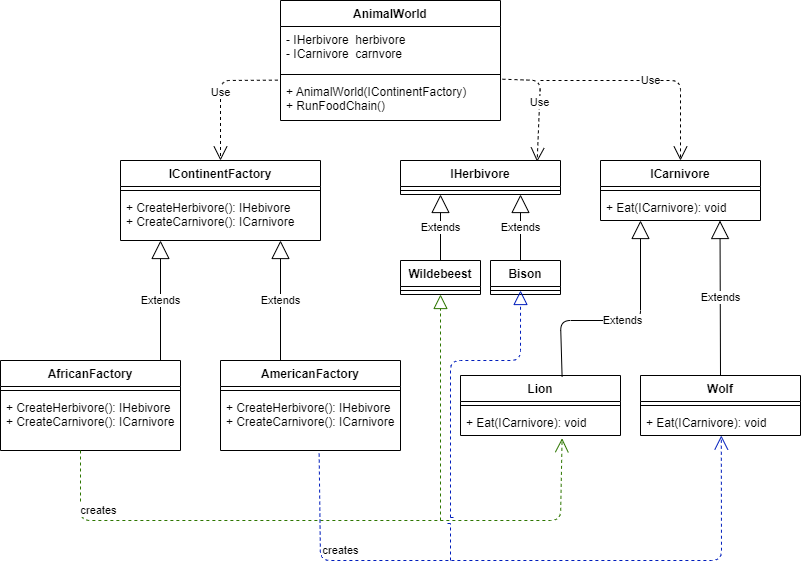

The diagram above was exported from draw.io. Its source (the exported page's mxGraphModel, read from the mxfile embedded in the PNG):
<mxGraphModel dx="1139" dy="729" grid="1" gridSize="10" guides="1" tooltips="1" connect="1" arrows="1" fold="1" page="1" pageScale="1" pageWidth="850" pageHeight="1100" math="0" shadow="0">
  <root>
    <mxCell id="0" />
    <mxCell id="1" parent="0" />
    <mxCell id="2" value="IContinentFactory" style="swimlane;fontStyle=1;align=center;verticalAlign=top;childLayout=stackLayout;horizontal=1;startSize=26;horizontalStack=0;resizeParent=1;resizeParentMax=0;resizeLast=0;collapsible=1;marginBottom=0;" parent="1" vertex="1">
      <mxGeometry x="160" y="200" width="200" height="80" as="geometry" />
    </mxCell>
    <mxCell id="4" value="" style="line;strokeWidth=1;fillColor=none;align=left;verticalAlign=middle;spacingTop=-1;spacingLeft=3;spacingRight=3;rotatable=0;labelPosition=right;points=[];portConstraint=eastwest;strokeColor=inherit;" parent="2" vertex="1">
      <mxGeometry y="26" width="200" height="8" as="geometry" />
    </mxCell>
    <mxCell id="5" value="+ CreateHerbivore(): IHebivore&#10;+ CreateCarnivore(): ICarnivore" style="text;strokeColor=none;fillColor=none;align=left;verticalAlign=top;spacingLeft=4;spacingRight=4;overflow=hidden;rotatable=0;points=[[0,0.5],[1,0.5]];portConstraint=eastwest;" parent="2" vertex="1">
      <mxGeometry y="34" width="200" height="46" as="geometry" />
    </mxCell>
    <mxCell id="7" value="AmericanFactory" style="swimlane;fontStyle=1;align=center;verticalAlign=top;childLayout=stackLayout;horizontal=1;startSize=26;horizontalStack=0;resizeParent=1;resizeParentMax=0;resizeLast=0;collapsible=1;marginBottom=0;" parent="1" vertex="1">
      <mxGeometry x="260" y="400" width="180" height="90" as="geometry" />
    </mxCell>
    <mxCell id="9" value="" style="line;strokeWidth=1;fillColor=none;align=left;verticalAlign=middle;spacingTop=-1;spacingLeft=3;spacingRight=3;rotatable=0;labelPosition=right;points=[];portConstraint=eastwest;strokeColor=inherit;" parent="7" vertex="1">
      <mxGeometry y="26" width="180" height="8" as="geometry" />
    </mxCell>
    <mxCell id="10" value="+ CreateHerbivore(): IHebivore&#10;+ CreateCarnivore(): ICarnivore" style="text;strokeColor=none;fillColor=none;align=left;verticalAlign=top;spacingLeft=4;spacingRight=4;overflow=hidden;rotatable=0;points=[[0,0.5],[1,0.5]];portConstraint=eastwest;" parent="7" vertex="1">
      <mxGeometry y="34" width="180" height="56" as="geometry" />
    </mxCell>
    <mxCell id="11" value="AfricanFactory" style="swimlane;fontStyle=1;align=center;verticalAlign=top;childLayout=stackLayout;horizontal=1;startSize=26;horizontalStack=0;resizeParent=1;resizeParentMax=0;resizeLast=0;collapsible=1;marginBottom=0;" parent="1" vertex="1">
      <mxGeometry x="40" y="400" width="180" height="90" as="geometry" />
    </mxCell>
    <mxCell id="13" value="" style="line;strokeWidth=1;fillColor=none;align=left;verticalAlign=middle;spacingTop=-1;spacingLeft=3;spacingRight=3;rotatable=0;labelPosition=right;points=[];portConstraint=eastwest;strokeColor=inherit;" parent="11" vertex="1">
      <mxGeometry y="26" width="180" height="8" as="geometry" />
    </mxCell>
    <mxCell id="14" value="+ CreateHerbivore(): IHebivore&#10;+ CreateCarnivore(): ICarnivore" style="text;strokeColor=none;fillColor=none;align=left;verticalAlign=top;spacingLeft=4;spacingRight=4;overflow=hidden;rotatable=0;points=[[0,0.5],[1,0.5]];portConstraint=eastwest;" parent="11" vertex="1">
      <mxGeometry y="34" width="180" height="56" as="geometry" />
    </mxCell>
    <mxCell id="15" value="IHerbivore" style="swimlane;fontStyle=1;align=center;verticalAlign=top;childLayout=stackLayout;horizontal=1;startSize=26;horizontalStack=0;resizeParent=1;resizeParentMax=0;resizeLast=0;collapsible=1;marginBottom=0;" parent="1" vertex="1">
      <mxGeometry x="440" y="200" width="160" height="34" as="geometry" />
    </mxCell>
    <mxCell id="17" value="" style="line;strokeWidth=1;fillColor=none;align=left;verticalAlign=middle;spacingTop=-1;spacingLeft=3;spacingRight=3;rotatable=0;labelPosition=right;points=[];portConstraint=eastwest;strokeColor=inherit;" parent="15" vertex="1">
      <mxGeometry y="26" width="160" height="8" as="geometry" />
    </mxCell>
    <mxCell id="19" value="ICarnivore" style="swimlane;fontStyle=1;align=center;verticalAlign=top;childLayout=stackLayout;horizontal=1;startSize=26;horizontalStack=0;resizeParent=1;resizeParentMax=0;resizeLast=0;collapsible=1;marginBottom=0;" parent="1" vertex="1">
      <mxGeometry x="640" y="200" width="160" height="60" as="geometry" />
    </mxCell>
    <mxCell id="21" value="" style="line;strokeWidth=1;fillColor=none;align=left;verticalAlign=middle;spacingTop=-1;spacingLeft=3;spacingRight=3;rotatable=0;labelPosition=right;points=[];portConstraint=eastwest;strokeColor=inherit;" parent="19" vertex="1">
      <mxGeometry y="26" width="160" height="8" as="geometry" />
    </mxCell>
    <mxCell id="22" value="+ Eat(ICarnivore): void" style="text;strokeColor=none;fillColor=none;align=left;verticalAlign=top;spacingLeft=4;spacingRight=4;overflow=hidden;rotatable=0;points=[[0,0.5],[1,0.5]];portConstraint=eastwest;" parent="19" vertex="1">
      <mxGeometry y="34" width="160" height="26" as="geometry" />
    </mxCell>
    <mxCell id="23" value="Lion" style="swimlane;fontStyle=1;align=center;verticalAlign=top;childLayout=stackLayout;horizontal=1;startSize=26;horizontalStack=0;resizeParent=1;resizeParentMax=0;resizeLast=0;collapsible=1;marginBottom=0;" parent="1" vertex="1">
      <mxGeometry x="500" y="415" width="160" height="60" as="geometry" />
    </mxCell>
    <mxCell id="24" value="" style="line;strokeWidth=1;fillColor=none;align=left;verticalAlign=middle;spacingTop=-1;spacingLeft=3;spacingRight=3;rotatable=0;labelPosition=right;points=[];portConstraint=eastwest;strokeColor=inherit;" parent="23" vertex="1">
      <mxGeometry y="26" width="160" height="8" as="geometry" />
    </mxCell>
    <mxCell id="25" value="+ Eat(ICarnivore): void" style="text;strokeColor=none;fillColor=none;align=left;verticalAlign=top;spacingLeft=4;spacingRight=4;overflow=hidden;rotatable=0;points=[[0,0.5],[1,0.5]];portConstraint=eastwest;" parent="23" vertex="1">
      <mxGeometry y="34" width="160" height="26" as="geometry" />
    </mxCell>
    <mxCell id="26" value="Wildebeest" style="swimlane;fontStyle=1;align=center;verticalAlign=top;childLayout=stackLayout;horizontal=1;startSize=26;horizontalStack=0;resizeParent=1;resizeParentMax=0;resizeLast=0;collapsible=1;marginBottom=0;" parent="1" vertex="1">
      <mxGeometry x="440" y="300" width="80" height="34" as="geometry" />
    </mxCell>
    <mxCell id="27" value="" style="line;strokeWidth=1;fillColor=none;align=left;verticalAlign=middle;spacingTop=-1;spacingLeft=3;spacingRight=3;rotatable=0;labelPosition=right;points=[];portConstraint=eastwest;strokeColor=inherit;" parent="26" vertex="1">
      <mxGeometry y="26" width="80" height="8" as="geometry" />
    </mxCell>
    <mxCell id="29" value="Wolf" style="swimlane;fontStyle=1;align=center;verticalAlign=top;childLayout=stackLayout;horizontal=1;startSize=26;horizontalStack=0;resizeParent=1;resizeParentMax=0;resizeLast=0;collapsible=1;marginBottom=0;" parent="1" vertex="1">
      <mxGeometry x="680" y="415" width="160" height="60" as="geometry" />
    </mxCell>
    <mxCell id="30" value="" style="line;strokeWidth=1;fillColor=none;align=left;verticalAlign=middle;spacingTop=-1;spacingLeft=3;spacingRight=3;rotatable=0;labelPosition=right;points=[];portConstraint=eastwest;strokeColor=inherit;" parent="29" vertex="1">
      <mxGeometry y="26" width="160" height="8" as="geometry" />
    </mxCell>
    <mxCell id="31" value="+ Eat(ICarnivore): void" style="text;strokeColor=none;fillColor=none;align=left;verticalAlign=top;spacingLeft=4;spacingRight=4;overflow=hidden;rotatable=0;points=[[0,0.5],[1,0.5]];portConstraint=eastwest;" parent="29" vertex="1">
      <mxGeometry y="34" width="160" height="26" as="geometry" />
    </mxCell>
    <mxCell id="32" value="Bison" style="swimlane;fontStyle=1;align=center;verticalAlign=top;childLayout=stackLayout;horizontal=1;startSize=26;horizontalStack=0;resizeParent=1;resizeParentMax=0;resizeLast=0;collapsible=1;marginBottom=0;" parent="1" vertex="1">
      <mxGeometry x="530" y="300" width="70" height="34" as="geometry" />
    </mxCell>
    <mxCell id="33" value="" style="line;strokeWidth=1;fillColor=none;align=left;verticalAlign=middle;spacingTop=-1;spacingLeft=3;spacingRight=3;rotatable=0;labelPosition=right;points=[];portConstraint=eastwest;strokeColor=inherit;" parent="32" vertex="1">
      <mxGeometry y="26" width="70" height="8" as="geometry" />
    </mxCell>
    <mxCell id="35" value="Extends" style="endArrow=block;endSize=16;endFill=0;html=1;exitX=0.5;exitY=0;exitDx=0;exitDy=0;" parent="1" source="26" edge="1">
      <mxGeometry width="160" relative="1" as="geometry">
        <mxPoint x="480" y="294" as="sourcePoint" />
        <mxPoint x="480" y="234" as="targetPoint" />
      </mxGeometry>
    </mxCell>
    <mxCell id="36" value="Extends" style="endArrow=block;endSize=16;endFill=0;html=1;exitX=0.5;exitY=0;exitDx=0;exitDy=0;" parent="1" edge="1">
      <mxGeometry width="160" relative="1" as="geometry">
        <mxPoint x="560" y="300" as="sourcePoint" />
        <mxPoint x="560" y="234" as="targetPoint" />
      </mxGeometry>
    </mxCell>
    <mxCell id="37" value="Extends" style="endArrow=block;endSize=16;endFill=0;html=1;exitX=0.5;exitY=0;exitDx=0;exitDy=0;" parent="1" source="29" edge="1">
      <mxGeometry width="160" relative="1" as="geometry">
        <mxPoint x="760" y="410" as="sourcePoint" />
        <mxPoint x="759.5" y="260" as="targetPoint" />
      </mxGeometry>
    </mxCell>
    <mxCell id="38" value="Extends" style="endArrow=block;endSize=16;endFill=0;html=1;exitX=0.635;exitY=0.022;exitDx=0;exitDy=0;exitPerimeter=0;" parent="1" source="23" edge="1">
      <mxGeometry width="160" relative="1" as="geometry">
        <mxPoint x="680.5" y="415" as="sourcePoint" />
        <mxPoint x="680" y="260" as="targetPoint" />
        <Array as="points">
          <mxPoint x="600" y="360" />
          <mxPoint x="680" y="360" />
        </Array>
      </mxGeometry>
    </mxCell>
    <mxCell id="39" value="Extends" style="endArrow=block;endSize=16;endFill=0;html=1;" parent="1" edge="1">
      <mxGeometry width="160" relative="1" as="geometry">
        <mxPoint x="200" y="400" as="sourcePoint" />
        <mxPoint x="200" y="280" as="targetPoint" />
      </mxGeometry>
    </mxCell>
    <mxCell id="40" value="Extends" style="endArrow=block;endSize=16;endFill=0;html=1;" parent="1" edge="1">
      <mxGeometry width="160" relative="1" as="geometry">
        <mxPoint x="320" y="400" as="sourcePoint" />
        <mxPoint x="320" y="280" as="targetPoint" />
      </mxGeometry>
    </mxCell>
    <mxCell id="41" value="creates" style="endArrow=open;endSize=12;dashed=1;html=1;entryX=0.635;entryY=1.105;entryDx=0;entryDy=0;entryPerimeter=0;fillColor=#60a917;strokeColor=#2D7600;" parent="1" target="25" edge="1">
      <mxGeometry x="-0.7211" y="10" width="160" relative="1" as="geometry">
        <mxPoint x="120" y="490" as="sourcePoint" />
        <mxPoint x="600" y="560" as="targetPoint" />
        <Array as="points">
          <mxPoint x="120" y="560" />
          <mxPoint x="600" y="560" />
        </Array>
        <mxPoint as="offset" />
      </mxGeometry>
    </mxCell>
    <mxCell id="44" value="" style="endArrow=block;dashed=1;endFill=0;endSize=12;html=1;entryX=0.5;entryY=1;entryDx=0;entryDy=0;fillColor=#60a917;strokeColor=#2D7600;" parent="1" target="26" edge="1">
      <mxGeometry width="160" relative="1" as="geometry">
        <mxPoint x="480" y="560" as="sourcePoint" />
        <mxPoint x="630" y="420" as="targetPoint" />
      </mxGeometry>
    </mxCell>
    <mxCell id="45" value="creates" style="endArrow=open;endSize=12;dashed=1;html=1;entryX=0.635;entryY=1.105;entryDx=0;entryDy=0;entryPerimeter=0;exitX=0.548;exitY=1.055;exitDx=0;exitDy=0;exitPerimeter=0;fillColor=#0050ef;strokeColor=#001DBC;" parent="1" source="10" edge="1">
      <mxGeometry x="-0.5989" y="10" width="160" relative="1" as="geometry">
        <mxPoint x="360" y="500" as="sourcePoint" />
        <mxPoint x="760.8" y="475" as="targetPoint" />
        <Array as="points">
          <mxPoint x="360" y="600" />
          <mxPoint x="761" y="600" />
        </Array>
        <mxPoint as="offset" />
      </mxGeometry>
    </mxCell>
    <mxCell id="46" value="" style="endArrow=block;dashed=1;endFill=0;endSize=12;html=1;entryX=0.429;entryY=0.5;entryDx=0;entryDy=0;entryPerimeter=0;jumpStyle=line;fillColor=#0050ef;strokeColor=#001DBC;" parent="1" target="33" edge="1">
      <mxGeometry width="160" relative="1" as="geometry">
        <mxPoint x="490" y="600" as="sourcePoint" />
        <mxPoint x="560" y="340" as="targetPoint" />
        <Array as="points">
          <mxPoint x="490" y="400" />
          <mxPoint x="560" y="400" />
        </Array>
      </mxGeometry>
    </mxCell>
    <mxCell id="49" value="AnimalWorld" style="swimlane;fontStyle=1;align=center;verticalAlign=top;childLayout=stackLayout;horizontal=1;startSize=26;horizontalStack=0;resizeParent=1;resizeParentMax=0;resizeLast=0;collapsible=1;marginBottom=0;" parent="1" vertex="1">
      <mxGeometry x="320" y="40" width="220" height="120" as="geometry" />
    </mxCell>
    <mxCell id="50" value="- IHerbivore  herbivore&#10;- ICarnivore  carnvore" style="text;strokeColor=none;fillColor=none;align=left;verticalAlign=top;spacingLeft=4;spacingRight=4;overflow=hidden;rotatable=0;points=[[0,0.5],[1,0.5]];portConstraint=eastwest;" parent="49" vertex="1">
      <mxGeometry y="26" width="220" height="44" as="geometry" />
    </mxCell>
    <mxCell id="51" value="" style="line;strokeWidth=1;fillColor=none;align=left;verticalAlign=middle;spacingTop=-1;spacingLeft=3;spacingRight=3;rotatable=0;labelPosition=right;points=[];portConstraint=eastwest;strokeColor=inherit;" parent="49" vertex="1">
      <mxGeometry y="70" width="220" height="8" as="geometry" />
    </mxCell>
    <mxCell id="52" value="+ AnimalWorld(IContinentFactory)&#10;+ RunFoodChain()" style="text;strokeColor=none;fillColor=none;align=left;verticalAlign=top;spacingLeft=4;spacingRight=4;overflow=hidden;rotatable=0;points=[[0,0.5],[1,0.5]];portConstraint=eastwest;" parent="49" vertex="1">
      <mxGeometry y="78" width="220" height="42" as="geometry" />
    </mxCell>
    <mxCell id="53" value="Use" style="endArrow=open;endSize=12;dashed=1;html=1;jumpStyle=line;entryX=0.5;entryY=0;entryDx=0;entryDy=0;exitX=-0.012;exitY=0.039;exitDx=0;exitDy=0;exitPerimeter=0;" parent="1" source="52" target="2" edge="1">
      <mxGeometry width="160" relative="1" as="geometry">
        <mxPoint x="260" y="110" as="sourcePoint" />
        <mxPoint x="310" y="138.5" as="targetPoint" />
        <Array as="points">
          <mxPoint x="260" y="120" />
        </Array>
      </mxGeometry>
    </mxCell>
    <mxCell id="55" value="Use" style="endArrow=open;endSize=12;dashed=1;html=1;jumpStyle=line;entryX=0.854;entryY=0.037;entryDx=0;entryDy=0;exitX=1.009;exitY=0.017;exitDx=0;exitDy=0;exitPerimeter=0;entryPerimeter=0;" parent="1" source="52" target="15" edge="1">
      <mxGeometry width="160" relative="1" as="geometry">
        <mxPoint x="659.9999999999999" y="99.99800000000003" as="sourcePoint" />
        <mxPoint x="602.64" y="180.36" as="targetPoint" />
        <Array as="points">
          <mxPoint x="580" y="120" />
        </Array>
      </mxGeometry>
    </mxCell>
    <mxCell id="56" value="Use" style="endArrow=open;endSize=12;dashed=1;html=1;jumpStyle=line;entryX=0.5;entryY=0;entryDx=0;entryDy=0;" parent="1" edge="1">
      <mxGeometry width="160" relative="1" as="geometry">
        <mxPoint x="580" y="120" as="sourcePoint" />
        <mxPoint x="720" y="200" as="targetPoint" />
        <Array as="points">
          <mxPoint x="720" y="120" />
        </Array>
      </mxGeometry>
    </mxCell>
  </root>
</mxGraphModel>